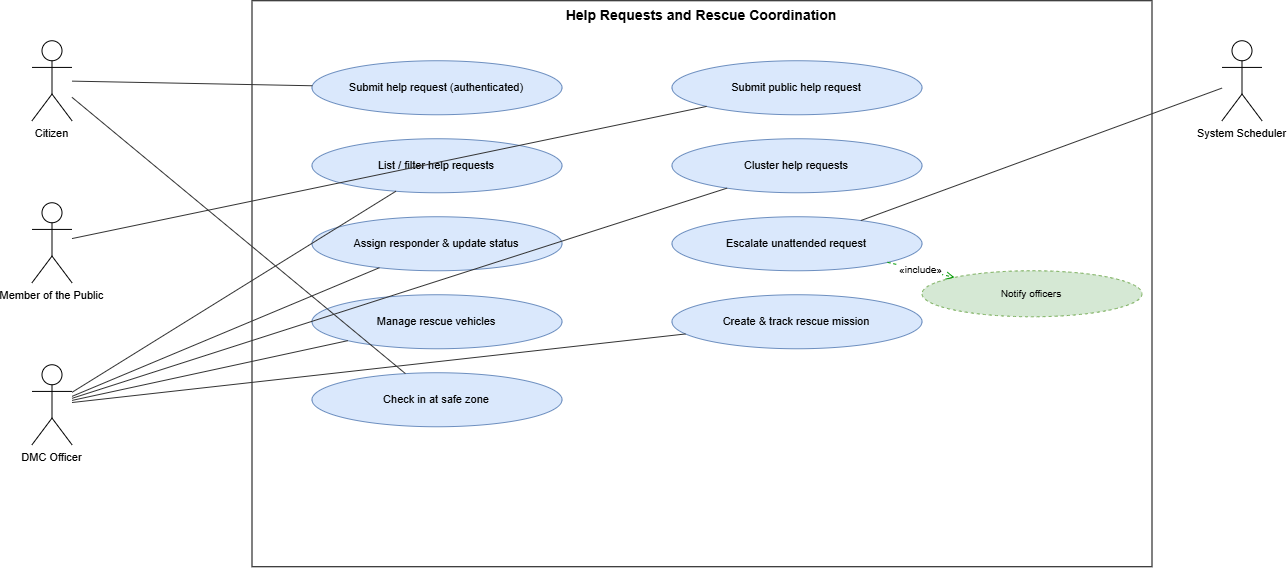

The diagram above was exported from draw.io. Its source (the exported page's mxGraphModel, read from the mxfile embedded in the PNG):
<mxGraphModel dx="1298" dy="802" grid="1" gridSize="10" guides="1" tooltips="1" connect="1" arrows="1" fold="1" page="1" pageScale="1" pageWidth="1600" pageHeight="766" math="0" shadow="0">
  <root>
    <mxCell id="0" />
    <mxCell id="1" parent="0" />
    <mxCell id="boundary" parent="1" style="rounded=0;whiteSpace=wrap;html=1;verticalAlign=top;fontStyle=1;fontSize=14;fillColor=none;strokeColor=#000000;" value="Help Requests and Rescue Coordination" vertex="1">
      <mxGeometry height="566" width="900" x="260" y="40" as="geometry" />
    </mxCell>
    <mxCell id="uc_m3_auth" parent="1" style="ellipse;whiteSpace=wrap;html=1;fillColor=#dae8fc;strokeColor=#6c8ebf;fontSize=11;" value="Submit help request (authenticated)" vertex="1">
      <mxGeometry height="54" width="250" x="320" y="100" as="geometry" />
    </mxCell>
    <mxCell id="uc_m3_public" parent="1" style="ellipse;whiteSpace=wrap;html=1;fillColor=#dae8fc;strokeColor=#6c8ebf;fontSize=11;" value="Submit public help request" vertex="1">
      <mxGeometry height="54" width="250" x="680" y="100" as="geometry" />
    </mxCell>
    <mxCell id="uc_m3_list" parent="1" style="ellipse;whiteSpace=wrap;html=1;fillColor=#dae8fc;strokeColor=#6c8ebf;fontSize=11;" value="List / filter help requests" vertex="1">
      <mxGeometry height="54" width="250" x="320" y="178" as="geometry" />
    </mxCell>
    <mxCell id="uc_m3_cluster" parent="1" style="ellipse;whiteSpace=wrap;html=1;fillColor=#dae8fc;strokeColor=#6c8ebf;fontSize=11;" value="Cluster help requests" vertex="1">
      <mxGeometry height="54" width="250" x="680" y="178" as="geometry" />
    </mxCell>
    <mxCell id="uc_m3_assign" parent="1" style="ellipse;whiteSpace=wrap;html=1;fillColor=#dae8fc;strokeColor=#6c8ebf;fontSize=11;" value="Assign responder &amp; update status" vertex="1">
      <mxGeometry height="54" width="250" x="320" y="256" as="geometry" />
    </mxCell>
    <mxCell id="uc_m3_escalate" parent="1" style="ellipse;whiteSpace=wrap;html=1;fillColor=#dae8fc;strokeColor=#6c8ebf;fontSize=11;" value="Escalate unattended request" vertex="1">
      <mxGeometry height="54" width="250" x="680" y="256" as="geometry" />
    </mxCell>
    <mxCell id="uc_m3_vehicles" parent="1" style="ellipse;whiteSpace=wrap;html=1;fillColor=#dae8fc;strokeColor=#6c8ebf;fontSize=11;" value="Manage rescue vehicles" vertex="1">
      <mxGeometry height="54" width="250" x="320" y="334" as="geometry" />
    </mxCell>
    <mxCell id="uc_m3_mission" parent="1" style="ellipse;whiteSpace=wrap;html=1;fillColor=#dae8fc;strokeColor=#6c8ebf;fontSize=11;" value="Create &amp; track rescue mission" vertex="1">
      <mxGeometry height="54" width="250" x="680" y="334" as="geometry" />
    </mxCell>
    <mxCell id="uc_m3_checkin" parent="1" style="ellipse;whiteSpace=wrap;html=1;fillColor=#dae8fc;strokeColor=#6c8ebf;fontSize=11;" value="Check in at safe zone" vertex="1">
      <mxGeometry height="54" width="250" x="320" y="412" as="geometry" />
    </mxCell>
    <mxCell id="uc_m3_notifyoff" parent="1" style="ellipse;whiteSpace=wrap;html=1;fillColor=#d5e8d4;strokeColor=#82b366;dashed=1;fontSize=10;" value="Notify officers" vertex="1">
      <mxGeometry height="46" width="220" x="930" y="310" as="geometry" />
    </mxCell>
    <mxCell id="a_Citizen" parent="1" style="shape=umlActor;verticalLabelPosition=bottom;verticalAlign=top;html=1;outlineConnect=0;fontSize=11;" value="Citizen" vertex="1">
      <mxGeometry height="80" width="40" x="40" y="80" as="geometry" />
    </mxCell>
    <mxCell id="a_MemberofthePublic" parent="1" style="shape=umlActor;verticalLabelPosition=bottom;verticalAlign=top;html=1;outlineConnect=0;fontSize=11;" value="Member of the Public" vertex="1">
      <mxGeometry height="80" width="40" x="40" y="242" as="geometry" />
    </mxCell>
    <mxCell id="a_DMCOfficer" parent="1" style="shape=umlActor;verticalLabelPosition=bottom;verticalAlign=top;html=1;outlineConnect=0;fontSize=11;" value="DMC Officer" vertex="1">
      <mxGeometry height="80" width="40" x="40" y="404" as="geometry" />
    </mxCell>
    <mxCell id="a_SystemScheduler" parent="1" style="shape=umlActor;verticalLabelPosition=bottom;verticalAlign=top;html=1;outlineConnect=0;fontSize=11;" value="System Scheduler" vertex="1">
      <mxGeometry height="80" width="40" x="1230" y="80" as="geometry" />
    </mxCell>
    <mxCell id="n1" edge="1" parent="1" source="a_Citizen" style="endArrow=none;html=1;strokeColor=#333333;" target="uc_m3_auth" value="">
      <mxGeometry relative="1" as="geometry" />
    </mxCell>
    <mxCell id="n2" edge="1" parent="1" source="a_MemberofthePublic" style="endArrow=none;html=1;strokeColor=#333333;" target="uc_m3_public" value="">
      <mxGeometry relative="1" as="geometry" />
    </mxCell>
    <mxCell id="n3" edge="1" parent="1" source="a_DMCOfficer" style="endArrow=none;html=1;strokeColor=#333333;" target="uc_m3_list" value="">
      <mxGeometry relative="1" as="geometry" />
    </mxCell>
    <mxCell id="n4" edge="1" parent="1" source="a_DMCOfficer" style="endArrow=none;html=1;strokeColor=#333333;" target="uc_m3_cluster" value="">
      <mxGeometry relative="1" as="geometry" />
    </mxCell>
    <mxCell id="n5" edge="1" parent="1" source="a_DMCOfficer" style="endArrow=none;html=1;strokeColor=#333333;" target="uc_m3_assign" value="">
      <mxGeometry relative="1" as="geometry" />
    </mxCell>
    <mxCell id="n6" edge="1" parent="1" source="a_SystemScheduler" style="endArrow=none;html=1;strokeColor=#333333;" target="uc_m3_escalate" value="">
      <mxGeometry relative="1" as="geometry" />
    </mxCell>
    <mxCell id="n7" edge="1" parent="1" source="a_DMCOfficer" style="endArrow=none;html=1;strokeColor=#333333;" target="uc_m3_vehicles" value="">
      <mxGeometry relative="1" as="geometry" />
    </mxCell>
    <mxCell id="n8" edge="1" parent="1" source="a_DMCOfficer" style="endArrow=none;html=1;strokeColor=#333333;" target="uc_m3_mission" value="">
      <mxGeometry relative="1" as="geometry" />
    </mxCell>
    <mxCell id="n9" edge="1" parent="1" source="a_Citizen" style="endArrow=none;html=1;strokeColor=#333333;" target="uc_m3_checkin" value="">
      <mxGeometry relative="1" as="geometry" />
    </mxCell>
    <mxCell id="n10" edge="1" parent="1" source="uc_m3_escalate" style="endArrow=open;endFill=0;html=1;dashed=1;fontSize=10;strokeColor=#009900;" target="uc_m3_notifyoff" value="«include»">
      <mxGeometry relative="1" as="geometry" />
    </mxCell>
  </root>
</mxGraphModel>